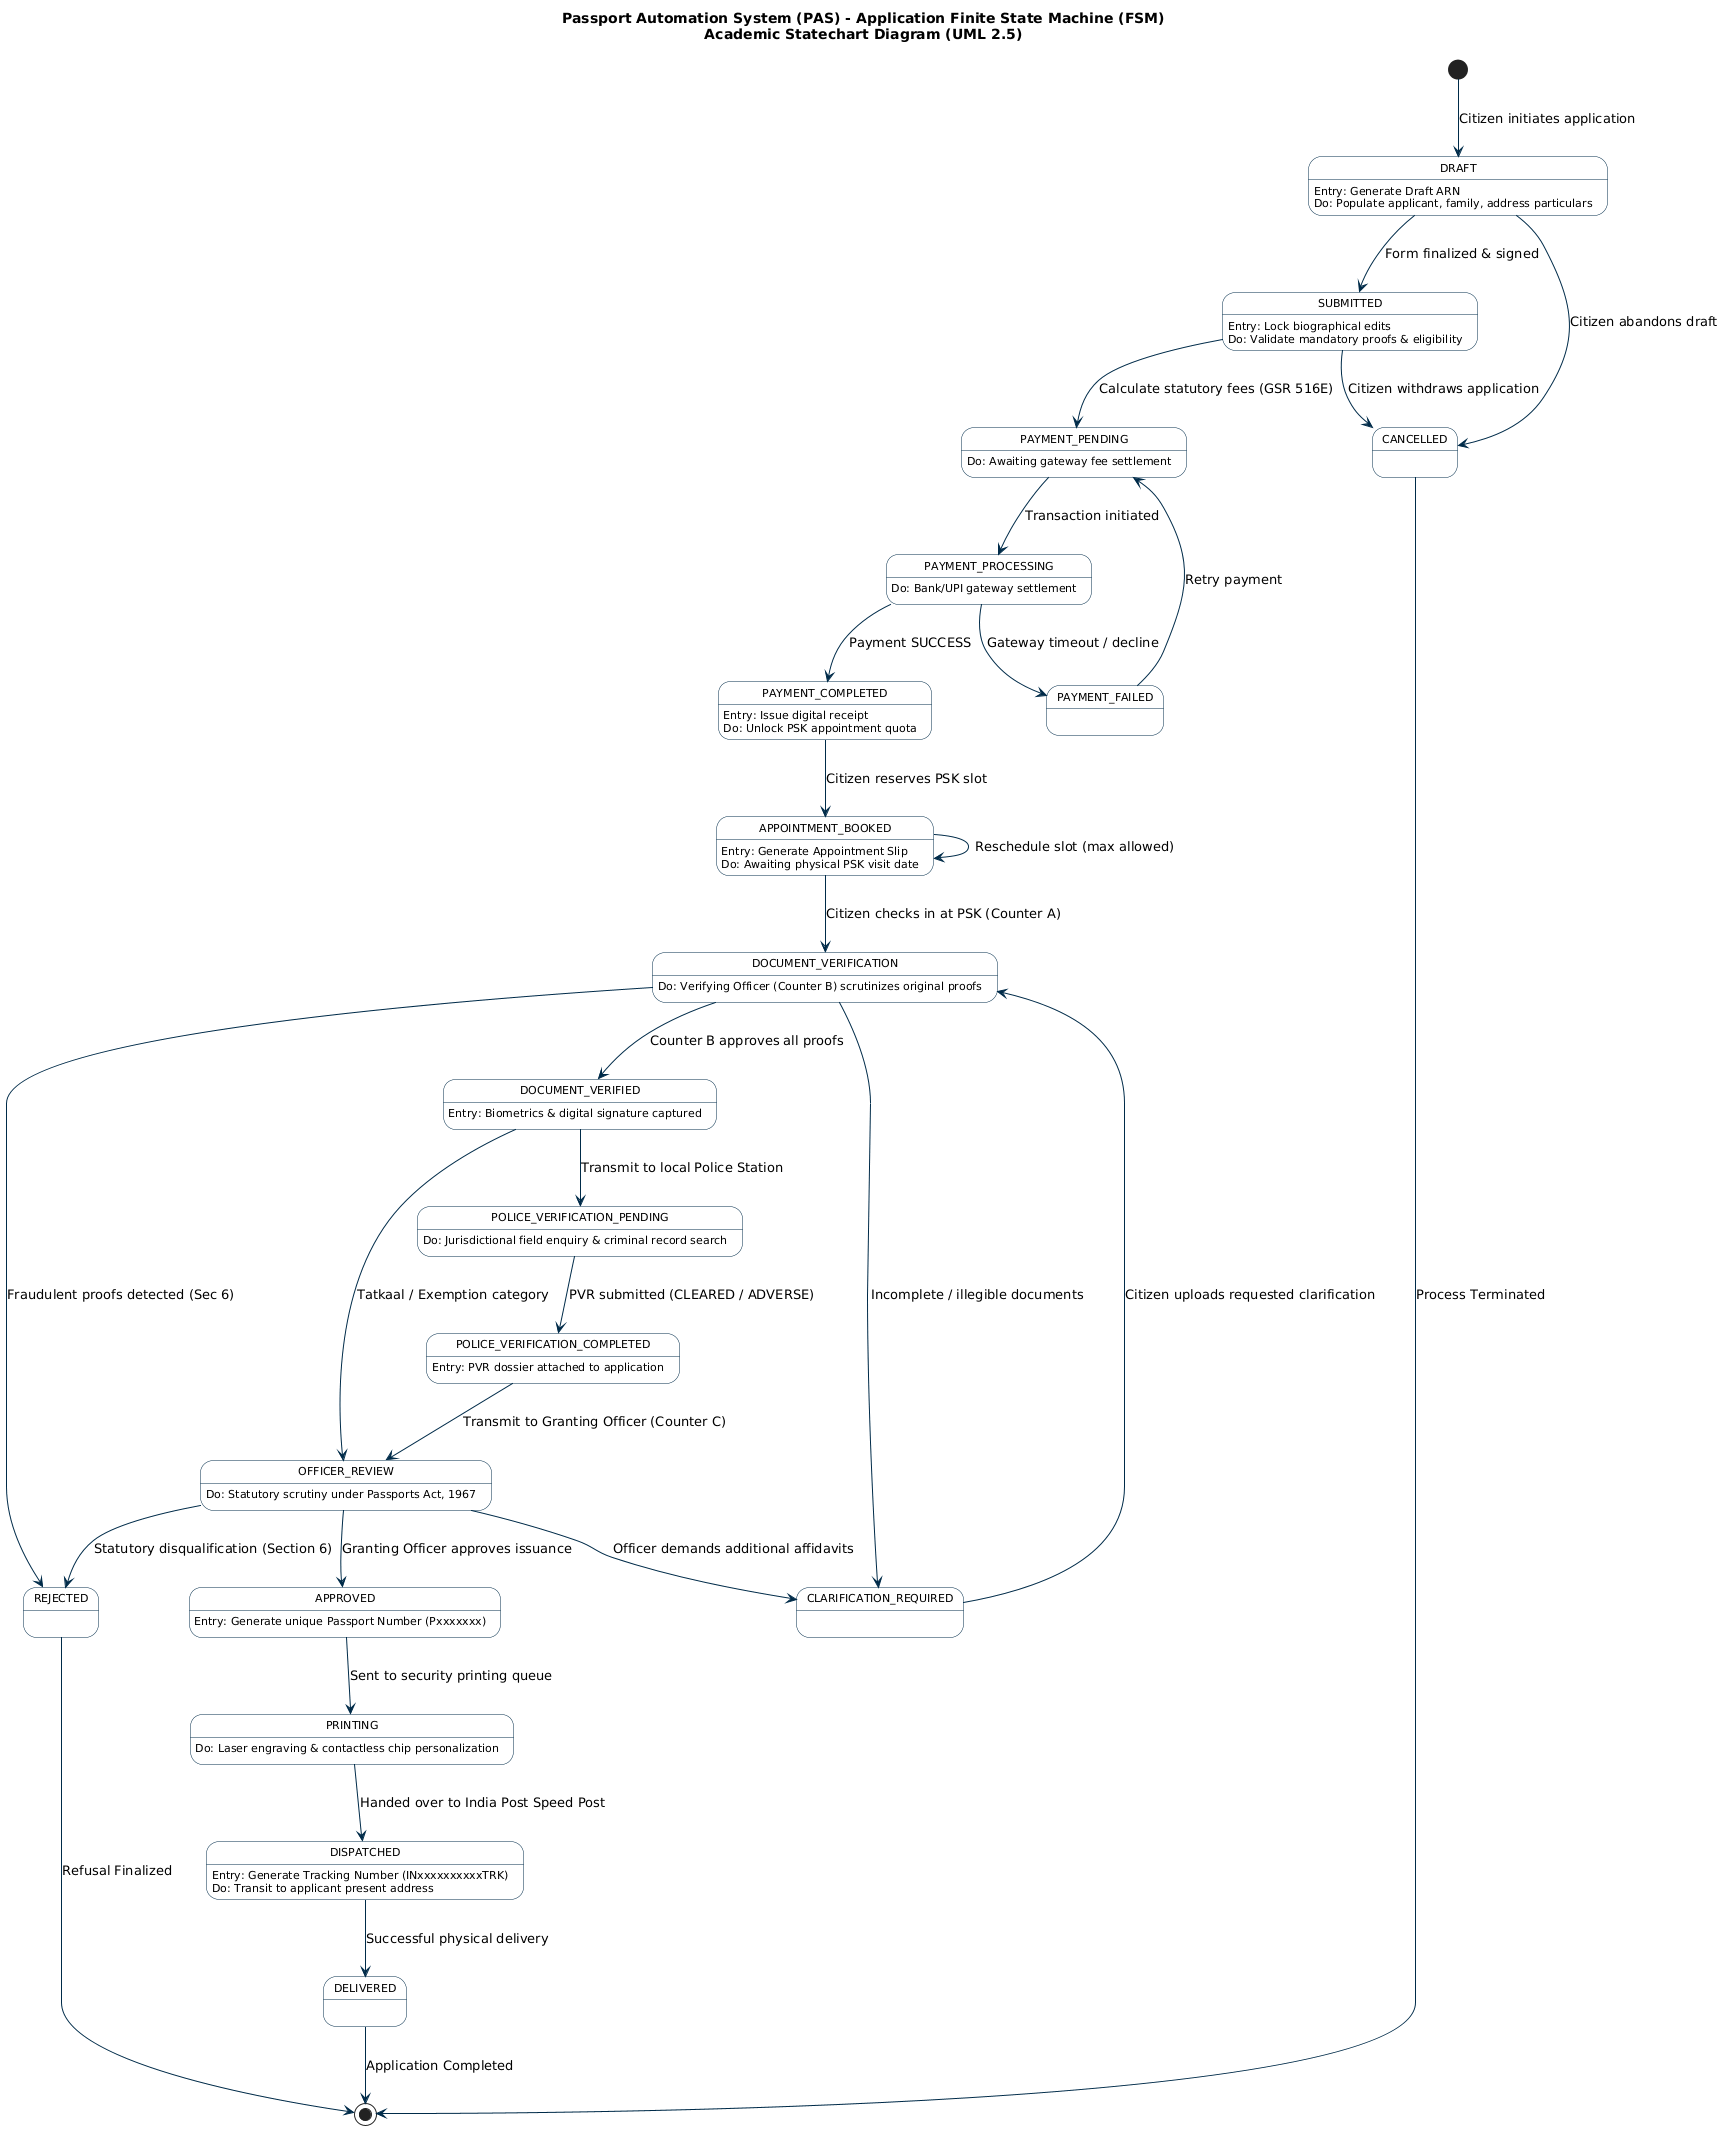

The diagram above was rendered by PlantUML. Its source (embedded in the PNG):
@startuml
skinparam state {
  BackgroundColor White
  BorderColor #002B49
  FontName "Segoe UI", Arial, sans-serif
  FontSize 11
  ArrowColor #002B49
  StartColor #002B49
  EndColor #002B49
}

title Passport Automation System (PAS) - Application Finite State Machine (FSM)\nAcademic Statechart Diagram (UML 2.5)

[*] --> DRAFT : Citizen initiates application

state DRAFT {
  DRAFT : Entry: Generate Draft ARN
  DRAFT : Do: Populate applicant, family, address particulars
}

DRAFT --> SUBMITTED : Form finalized & signed
DRAFT --> CANCELLED : Citizen abandons draft

state SUBMITTED {
  SUBMITTED : Entry: Lock biographical edits
  SUBMITTED : Do: Validate mandatory proofs & eligibility
}

SUBMITTED --> PAYMENT_PENDING : Calculate statutory fees (GSR 516E)
SUBMITTED --> CANCELLED : Citizen withdraws application

state PAYMENT_PENDING {
  PAYMENT_PENDING : Do: Awaiting gateway fee settlement
}

PAYMENT_PENDING --> PAYMENT_PROCESSING : Transaction initiated
state PAYMENT_PROCESSING {
  PAYMENT_PROCESSING : Do: Bank/UPI gateway settlement
}

PAYMENT_PROCESSING --> PAYMENT_COMPLETED : Payment SUCCESS
PAYMENT_PROCESSING --> PAYMENT_FAILED : Gateway timeout / decline
PAYMENT_FAILED --> PAYMENT_PENDING : Retry payment

state PAYMENT_COMPLETED {
  PAYMENT_COMPLETED : Entry: Issue digital receipt
  PAYMENT_COMPLETED : Do: Unlock PSK appointment quota
}

PAYMENT_COMPLETED --> APPOINTMENT_BOOKED : Citizen reserves PSK slot

state APPOINTMENT_BOOKED {
  APPOINTMENT_BOOKED : Entry: Generate Appointment Slip
  APPOINTMENT_BOOKED : Do: Awaiting physical PSK visit date
}

APPOINTMENT_BOOKED --> APPOINTMENT_BOOKED : Reschedule slot (max allowed)
APPOINTMENT_BOOKED --> DOCUMENT_VERIFICATION : Citizen checks in at PSK (Counter A)

state DOCUMENT_VERIFICATION {
  DOCUMENT_VERIFICATION : Do: Verifying Officer (Counter B) scrutinizes original proofs
}

DOCUMENT_VERIFICATION --> CLARIFICATION_REQUIRED : Incomplete / illegible documents
CLARIFICATION_REQUIRED --> DOCUMENT_VERIFICATION : Citizen uploads requested clarification

DOCUMENT_VERIFICATION --> DOCUMENT_VERIFIED : Counter B approves all proofs
DOCUMENT_VERIFICATION --> REJECTED : Fraudulent proofs detected (Sec 6)

state DOCUMENT_VERIFIED {
  DOCUMENT_VERIFIED : Entry: Biometrics & digital signature captured
}

DOCUMENT_VERIFIED --> POLICE_VERIFICATION_PENDING : Transmit to local Police Station
DOCUMENT_VERIFIED --> OFFICER_REVIEW : Tatkaal / Exemption category

state POLICE_VERIFICATION_PENDING {
  POLICE_VERIFICATION_PENDING : Do: Jurisdictional field enquiry & criminal record search
}

POLICE_VERIFICATION_PENDING --> POLICE_VERIFICATION_COMPLETED : PVR submitted (CLEARED / ADVERSE)

state POLICE_VERIFICATION_COMPLETED {
  POLICE_VERIFICATION_COMPLETED : Entry: PVR dossier attached to application
}

POLICE_VERIFICATION_COMPLETED --> OFFICER_REVIEW : Transmit to Granting Officer (Counter C)

state OFFICER_REVIEW {
  OFFICER_REVIEW : Do: Statutory scrutiny under Passports Act, 1967
}

OFFICER_REVIEW --> CLARIFICATION_REQUIRED : Officer demands additional affidavits
OFFICER_REVIEW --> REJECTED : Statutory disqualification (Section 6)
OFFICER_REVIEW --> APPROVED : Granting Officer approves issuance

state APPROVED {
  APPROVED : Entry: Generate unique Passport Number (Pxxxxxxx)
}

APPROVED --> PRINTING : Sent to security printing queue

state PRINTING {
  PRINTING : Do: Laser engraving & contactless chip personalization
}

PRINTING --> DISPATCHED : Handed over to India Post Speed Post

state DISPATCHED {
  DISPATCHED : Entry: Generate Tracking Number (INxxxxxxxxxxTRK)
  DISPATCHED : Do: Transit to applicant present address
}

DISPATCHED --> DELIVERED : Successful physical delivery

state DELIVERED
state REJECTED
state CANCELLED

DELIVERED --> [*] : Application Completed
REJECTED --> [*] : Refusal Finalized
CANCELLED --> [*] : Process Terminated

@enduml